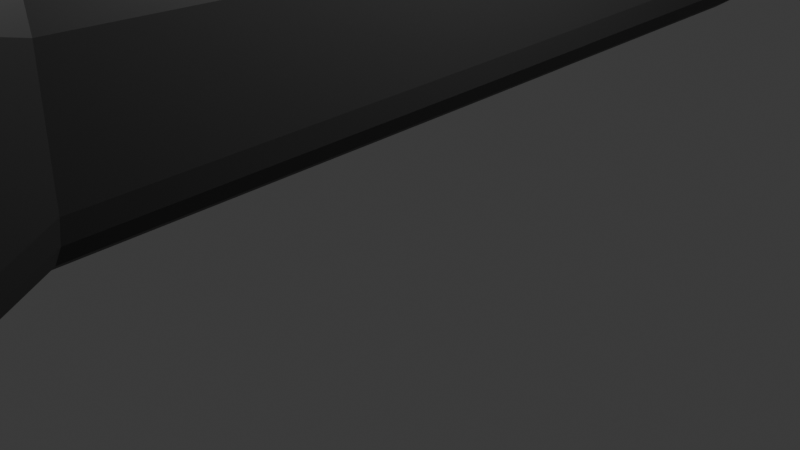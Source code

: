# Source: flash_light.blend  (saved by Blender 4.4.32; exported with 4.5.12 LTS)
import bpy
from mathutils import Matrix  # noqa: F401  (used for matrix-valued properties, if any)

bpy.ops.wm.read_factory_settings(use_empty=True)
scene = bpy.context.scene
scene.name = 'Scene'

# ---- collections
col_collection = bpy.data.collections.new('Collection'); scene.collection.children.link(col_collection)

# ---- materials (node trees are filled in below, after node groups)
mat_black = bpy.data.materials.new('black')
mat_black.alpha_threshold = 0.0
mat_black.roughness = 0.5
mat_black.line_color = (0.0, 0.0, 0.0, 1.0)
mat_light = bpy.data.materials.new('Light')
mat_red = bpy.data.materials.new('red')

# ---- material node trees
mat_black.use_nodes = True; mat_black.node_tree.nodes.clear()
_N = mat_black.node_tree.nodes; _L = mat_black.node_tree.links
n0 = _N.new('ShaderNodeOutputMaterial'); n0.name = 'Material Output'; n0.location = (300, 300)
n1 = _N.new('ShaderNodeBsdfPrincipled'); n1.name = 'Principled BSDF'; n1.location = (10, 300)
n1.inputs[0].default_value = (0.03035, 0.03035, 0.03035, 1.0)
n1.inputs[3].default_value = 1.45
_L.new(n1.outputs[0], n0.inputs[0])
n0.is_active_output = True
mat_light.use_nodes = True; mat_light.node_tree.nodes.clear()
_N = mat_light.node_tree.nodes; _L = mat_light.node_tree.links
n0 = _N.new('ShaderNodeBsdfPrincipled'); n0.name = 'Principled BSDF'; n0.location = (10, 300)
n0.inputs[28].default_value = 102.0
n1 = _N.new('ShaderNodeOutputMaterial'); n1.name = 'Material Output'; n1.location = (300, 300)
_L.new(n0.outputs[0], n1.inputs[0])
n1.is_active_output = True
mat_red.use_nodes = True; mat_red.node_tree.nodes.clear()
_N = mat_red.node_tree.nodes; _L = mat_red.node_tree.links
n0 = _N.new('ShaderNodeBsdfPrincipled'); n0.name = 'Principled BSDF'; n0.location = (10, 300)
n0.inputs[0].default_value = (0.2769, 0.0, 0.006208, 1.0)
n1 = _N.new('ShaderNodeOutputMaterial'); n1.name = 'Material Output'; n1.location = (300, 300)
_L.new(n0.outputs[0], n1.inputs[0])
n1.is_active_output = True

# ---- world
world_world = bpy.data.worlds.new('World'); scene.world = world_world
world_world.use_nodes = True; world_world.node_tree.nodes.clear()
_N = world_world.node_tree.nodes; _L = world_world.node_tree.links
n0 = _N.new('ShaderNodeOutputWorld'); n0.name = 'World Output'; n0.location = (300, 300)
n1 = _N.new('ShaderNodeBackground'); n1.name = 'Background'; n1.location = (10, 300)
n1.inputs[0].default_value = (0.05088, 0.05088, 0.05088, 1.0)
_L.new(n1.outputs[0], n0.inputs[0])
n0.is_active_output = True
world_world.color = (0.05088, 0.05088, 0.05088)
world_world.sun_shadow_jitter_overblur = 0.0

# ---- cameras
cam_camera = bpy.data.cameras.new('Camera')
cam_camera.clip_end = 100.0
cam_camera.ortho_scale = 7.314

# ---- lights
light_light = bpy.data.lights.new('Light', 'POINT')
light_light.energy = 1000.0
light_light.shadow_soft_size = 0.1

# ---- meshes
me_cube = bpy.data.meshes.new('Cube')
me_cube.from_pydata([(0.3333, 1.0, -1.0), (-0.3333, 1.0, -1.0), (0.3999, -0.9255, 1.2), (-0.3999, -0.9255, 1.2), (-0.3999, -0.9255, -1.2), (0.3999, -0.9255, -1.2), (-0.3333, 1.0, 1.0), (0.3333, 1.0, 1.0), (0.5636, -1.29, 1.691), (-0.5636, -1.29, 1.691), (-0.5636, -1.29, -1.691), (0.5636, -1.29, -1.691), (0.5636, -1.437, 1.529), (-0.5636, -1.437, 1.529), (-0.5636, -1.437, -1.529), (0.5636, -1.437, -1.529), (0.3333, 1.0, -1.0), (-0.3333, 1.0, -1.0), (-0.3333, 1.0, 1.0), (0.3333, 1.0, 1.0), (0.2149, 1.0, -0.6446), (-0.2149, 1.0, -0.6446), (-0.2149, 1.0, 0.6446), (0.2149, 1.0, 0.6446), (0.2149, 1.132, -0.6446), (-0.2149, 1.132, -0.6446), (-0.2149, 1.132, 0.6446), (0.2149, 1.132, 0.6446), (-0.3555, 0.3582, -1.067), (-0.3777, -0.2837, -1.133), (0.3555, 0.3582, -1.067), (0.3777, -0.2837, -1.133), (0.3555, 0.3582, 1.067), (0.3777, -0.2837, 1.133), (-0.3555, 0.3582, 1.067), (-0.3777, -0.2837, 1.133), (-0.3666, 0.03725, -1.1), (0.3666, 0.03725, -1.1), (0.3666, 0.03725, 1.208), (-0.3666, 0.03725, 1.208), (-0.3771, -0.2657, -1.131), (0.3771, -0.2657, -1.131), (0.3771, -0.2657, 1.666), (-0.3771, -0.2657, 1.666), (-0.3562, 0.3392, -1.068), (0.3562, 0.3392, -1.068), (0.3562, 0.3392, 1.246), (-0.3562, 0.3392, 1.246), (0.4966, -0.9255, -1.2), (0.414, 1.0, 1.0), (0.7, -1.29, -1.691), (0.7, -1.437, -1.529), (0.414, 1.0, 1.0), (0.2668, 1.0, 0.6446), (0.2668, 1.132, 0.6446), (0.414, 1.0, -1.0), (0.4966, -0.9255, 1.2), (0.7, -1.29, 1.691), (0.7, -1.437, 1.529), (0.414, 1.0, -1.0), (0.2668, 1.0, -0.6446), (0.2668, 1.132, -0.6446), (0.4415, 0.3582, 1.067), (0.4691, -0.2837, 1.133), (0.4415, 0.3582, -1.067), (0.4691, -0.2837, -1.133), (0.4553, 0.03725, -1.1), (0.4553, 0.03725, 1.1), (0.4683, -0.2657, -1.131), (0.4683, -0.2657, 1.131), (0.4424, 0.3392, 1.068), (0.4424, 0.3392, -1.068), (-0.428, 1.0, -1.0), (-0.5134, -0.9255, 1.2), (-0.7237, -1.29, 1.691), (-0.7237, -1.437, 1.529), (-0.428, 1.0, -1.0), (-0.2759, 1.0, -0.6446), (-0.2759, 1.132, -0.6446), (-0.5134, -0.9255, -1.2), (-0.428, 1.0, 1.0), (-0.7237, -1.29, -1.691), (-0.7237, -1.437, -1.529), (-0.428, 1.0, 1.0), (-0.2759, 1.0, 0.6446), (-0.2759, 1.132, 0.6446), (-0.4565, 0.3582, -1.067), (-0.485, -0.2837, -1.133), (-0.4565, 0.3582, 1.067), (-0.485, -0.2837, 1.133), (-0.4707, 0.03725, 1.1), (-0.4707, 0.03725, -1.1), (-0.4842, -0.2657, 1.131), (-0.4842, -0.2657, -1.131), (-0.4573, 0.3392, -1.068), (-0.4573, 0.3392, 1.068), (0.6446, 1.0, 0.02195), (0.02195, 1.0, 0.6446), (0.5972, 1.0, 0.2602), (0.4622, 1.0, 0.4622), (0.2602, 1.0, 0.5972), (0.02195, 1.0, -0.6446), (0.6446, 1.0, -0.02195), (0.2602, 1.0, -0.5972), (0.4622, 1.0, -0.4622), (0.5972, 1.0, -0.2602), (0.5929, -0.9255, 1.2), (1.2, -0.9255, 0.5929), (0.8251, -0.9255, 1.153), (1.022, -0.9255, 1.022), (1.153, -0.9255, 0.8251), (0.5929, -0.9255, -1.2), (1.2, -0.9255, -0.5929), (0.8251, -0.9255, -1.153), (1.022, -0.9255, -1.022), (1.153, -0.9255, -0.8251), (-0.02195, 1.0, 0.6446), (-0.6446, 1.0, 0.02195), (-0.2602, 1.0, 0.5972), (-0.4622, 1.0, 0.4622), (-0.5972, 1.0, 0.2602), (-0.6446, 1.0, -0.02195), (-0.02195, 1.0, -0.6446), (-0.5972, 1.0, -0.2602), (-0.4622, 1.0, -0.4622), (-0.2602, 1.0, -0.5972), (-0.5929, -0.9255, 1.2), (-1.2, -0.9255, 0.5929), (-0.8251, -0.9255, 1.153), (-1.022, -0.9255, 1.022), (-1.153, -0.9255, 0.8251), (-0.5929, -0.9255, -1.2), (-1.2, -0.9255, -0.5929), (-0.8251, -0.9255, -1.153), (-1.022, -0.9255, -1.022), (-1.153, -0.9255, -0.8251), (-1.083, -1.29, -1.691), (-1.691, -1.29, -1.083), (-1.315, -1.29, -1.645), (-1.513, -1.29, -1.513), (-1.645, -1.29, -1.315), (-1.691, -1.29, 1.083), (-1.083, -1.29, 1.691), (-1.645, -1.29, 1.315), (-1.513, -1.29, 1.513), (-1.315, -1.29, 1.645), (1.083, -1.29, 1.691), (1.691, -1.29, 1.083), (1.315, -1.29, 1.645), (1.513, -1.29, 1.513), (1.645, -1.29, 1.315), (1.691, -1.29, -1.083), (1.083, -1.29, -1.691), (1.645, -1.29, -1.315), (1.513, -1.29, -1.513), (1.315, -1.29, -1.645), (-1.529, -1.437, -1.068), (-1.068, -1.437, -1.529), (-1.492, -1.437, -1.253), (-1.396, -1.437, -1.396), (-1.253, -1.437, -1.492), (-1.068, -1.437, 1.529), (-1.529, -1.437, 1.068), (-1.253, -1.437, 1.492), (-1.396, -1.437, 1.396), (-1.492, -1.437, 1.253), (1.529, -1.437, 1.068), (1.068, -1.437, 1.529), (1.492, -1.437, 1.253), (1.396, -1.437, 1.396), (1.253, -1.437, 1.492), (1.068, -1.437, -1.529), (1.529, -1.437, -1.068), (1.253, -1.437, -1.492), (1.396, -1.437, -1.396), (1.492, -1.437, -1.253), (0.3858, 1.0, -1.0), (1.0, 1.0, -0.3858), (0.6198, 1.01, -0.9523), (0.8188, 1.013, -0.8188), (0.9523, 1.01, -0.6198), (-0.3858, 1.0, -1.0), (-1.0, 1.0, -0.3858), (-0.6198, 1.01, -0.9523), (-0.8188, 1.013, -0.8188), (-0.9523, 1.01, -0.6198), (0.3858, 1.0, 1.0), (1.0, 1.0, 0.3858), (0.6198, 1.01, 0.9523), (0.8188, 1.013, 0.8188), (0.9523, 1.01, 0.6198), (-0.3858, 1.0, 1.0), (-1.0, 1.0, 0.3858), (-0.6198, 1.01, 0.9523), (-0.8188, 1.013, 0.8188), (-0.9523, 1.01, 0.6198), (0.3782, 1.0, -1.0), (1.0, 1.0, -0.3782), (0.6161, 1.0, -0.9527), (0.8179, 1.0, -0.8179), (0.9527, 1.0, -0.6161), (-1.0, 1.0, -0.3782), (-0.3782, 1.0, -1.0), (-0.9527, 1.0, -0.6161), (-0.8179, 1.0, -0.8179), (-0.6161, 1.0, -0.9527), (1.0, 1.0, 0.3782), (0.3782, 1.0, 1.0), (0.9527, 1.0, 0.6161), (0.8179, 1.0, 0.8179), (0.6161, 1.0, 0.9527), (-0.3782, 1.0, 1.0), (-1.0, 1.0, 0.3782), (-0.6161, 1.0, 0.9527), (-0.8179, 1.0, 0.8179), (-0.9527, 1.0, 0.6161), (0.6446, 1.132, -0.02367), (0.2668, 1.132, -0.6446), (0.6158, 1.132, -0.2613), (0.5339, 1.132, -0.4627), (0.4114, 1.132, -0.5973), (-0.2759, 1.132, -0.6446), (-0.6446, 1.132, -0.02367), (-0.417, 1.132, -0.5973), (-0.5366, 1.132, -0.4627), (-0.6165, 1.132, -0.2613), (0.2668, 1.132, 0.6446), (0.6446, 1.132, 0.02367), (0.4114, 1.132, 0.5973), (0.5339, 1.132, 0.4627), (0.6158, 1.132, 0.2613), (-0.6446, 1.132, 0.02367), (-0.2759, 1.132, 0.6446), (-0.6165, 1.132, 0.2613), (-0.5366, 1.132, 0.4627), (-0.417, 1.132, 0.5973), (-0.4583, 0.3582, -1.067), (-1.067, 0.3582, -0.4583), (-0.6911, 0.3582, -1.02), (-0.8884, 0.3582, -0.8884), (-1.02, 0.3582, -0.6911), (-1.133, -0.2837, -0.5296), (-0.5296, -0.2837, -1.133), (-1.087, -0.2837, -0.7605), (-0.9563, -0.2837, -0.9563), (-0.7605, -0.2837, -1.087), (0.4583, 0.3582, 1.067), (1.067, 0.3582, 0.4583), (0.6911, 0.3582, 1.02), (0.8884, 0.3582, 0.8884), (1.02, 0.3582, 0.6911), (1.133, -0.2837, 0.5296), (0.5296, -0.2837, 1.133), (1.087, -0.2837, 0.7605), (0.9563, -0.2837, 0.9563), (0.7605, -0.2837, 1.087), (-0.5296, -0.2837, 1.133), (-1.133, -0.2837, 0.5296), (-0.7605, -0.2837, 1.087), (-0.9563, -0.2837, 0.9563), (-1.087, -0.2837, 0.7605), (-1.067, 0.3582, 0.4583), (-0.4583, 0.3582, 1.067), (-1.02, 0.3582, 0.6911), (-0.8884, 0.3582, 0.8884), (-0.6911, 0.3582, 1.02), (0.5296, -0.2837, -1.133), (1.133, -0.2837, -0.5296), (0.7605, -0.2837, -1.087), (0.9563, -0.2837, -0.9563), (1.087, -0.2837, -0.7605), (1.067, 0.3582, -0.4583), (0.4583, 0.3582, -1.067), (1.02, 0.3582, -0.6911), (0.8884, 0.3582, -0.8884), (0.6911, 0.3582, -1.02), (-0.4974, 0.03725, -1.1), (-1.1, 0.03725, -0.4974), (-0.7279, 0.03725, -1.054), (-0.9234, 0.03725, -0.9234), (-1.054, 0.03725, -0.7279), (0.4974, 0.03725, 1.1), (1.1, 0.03725, 0.4974), (0.7279, 0.03725, 1.054), (0.9234, 0.03725, 0.9234), (1.054, 0.03725, 0.7279), (-0.4974, 0.03725, 1.1), (-1.1, 0.03725, 0.4974), (-0.7279, 0.03725, 1.054), (-0.9234, 0.03725, 0.9234), (-1.054, 0.03725, 0.7279), (0.4974, 0.03725, -1.1), (1.1, 0.03725, -0.4974), (0.7279, 0.03725, -1.054), (0.9234, 0.03725, -0.9234), (1.054, 0.03725, -0.7279), (-1.131, -0.2657, -0.5291), (-0.5291, -0.2657, -1.131), (-1.085, -0.2657, -0.7595), (-0.9548, -0.2657, -0.9548), (-0.7595, -0.2657, -1.085), (1.131, -0.2657, 0.5291), (0.5291, -0.2657, 1.131), (1.085, -0.2657, 0.7595), (0.9548, -0.2657, 0.9548), (0.7595, -0.2657, 1.085), (-1.131, -0.2657, 0.5291), (-0.5291, -0.2657, 1.131), (-1.085, -0.2657, 0.7595), (-0.9548, -0.2657, 0.9548), (-0.7595, -0.2657, 1.085), (1.131, -0.2657, -0.5291), (0.5291, -0.2657, -1.131), (1.085, -0.2657, -0.7595), (0.9548, -0.2657, -0.9548), (0.7595, -0.2657, -1.085), (-1.068, 0.3392, 0.4641), (-0.4641, 0.3392, 1.068), (-1.022, 0.3392, 0.6954), (-0.8915, 0.3392, 0.8915), (-0.6954, 0.3392, 1.022), (1.068, 0.3392, -0.4641), (0.4641, 0.3392, -1.068), (1.022, 0.3392, -0.6954), (0.8915, 0.3392, -0.8915), (0.6954, 0.3392, -1.022), (-1.068, 0.3392, -0.4641), (-0.4641, 0.3392, -1.068), (-1.022, 0.3392, -0.6954), (-0.8915, 0.3392, -0.8915), (-0.6954, 0.3392, -1.022), (1.068, 0.3392, 0.4641), (0.4641, 0.3392, 1.068), (1.022, 0.3392, 0.6954), (0.8915, 0.3392, 0.8915), (0.6954, 0.3392, 1.022), (0.7, -1.437, 1.691), (0.5636, -1.437, 1.691), (-0.5636, -1.437, 1.691), (-0.7237, -1.437, -1.691), (-0.5636, -1.437, -1.691), (0.5636, -1.437, -1.691), (0.7, -1.437, -1.691), (-0.7237, -1.437, 1.691), (1.691, -1.437, -1.084), (1.645, -1.437, -1.316), (1.513, -1.437, -1.513), (1.316, -1.437, -1.645), (1.084, -1.437, -1.691), (-1.645, -1.437, -1.316), (-1.691, -1.437, -1.084), (-1.513, -1.437, -1.513), (-1.316, -1.437, -1.645), (-1.084, -1.437, -1.691), (1.084, -1.437, 1.691), (1.316, -1.437, 1.645), (1.513, -1.437, 1.513), (1.645, -1.437, 1.316), (1.691, -1.437, 1.084), (-1.691, -1.437, 1.084), (-1.645, -1.437, 1.316), (-1.513, -1.437, 1.513), (-1.316, -1.437, 1.645), (-1.084, -1.437, 1.691), (0.5636, -1.33, 1.529), (0.5636, -1.33, -1.529), (-0.5636, -1.33, 1.529), (-0.5636, -1.33, -1.529), (0.7, -1.33, 1.529), (0.7, -1.33, -1.529), (-0.7237, -1.33, 1.529), (-0.7237, -1.33, -1.529), (1.529, -1.33, -1.068), (1.492, -1.33, -1.253), (1.396, -1.33, -1.396), (1.253, -1.33, -1.492), (1.068, -1.33, -1.529), (-1.492, -1.33, -1.253), (-1.529, -1.33, -1.068), (-1.396, -1.33, -1.396), (-1.253, -1.33, -1.492), (-1.068, -1.33, -1.529), (1.068, -1.33, 1.529), (1.253, -1.33, 1.492), (1.396, -1.33, 1.396), (1.492, -1.33, 1.253), (1.529, -1.33, 1.068), (-1.529, -1.33, 1.068), (-1.492, -1.33, 1.253), (-1.396, -1.33, 1.396), (-1.253, -1.33, 1.492), (-1.068, -1.33, 1.529)], [], [(73, 126, 142, 74), (121, 117, 231, 222), (181, 72, 86, 236), (48, 111, 152, 50), (252, 63, 56, 106), (60, 101, 196, 59), (166, 168, 385, 386), (242, 87, 79, 131), (106, 56, 57, 146), (89, 256, 126, 73), (14, 15, 365, 367), (146, 57, 336, 354), (151, 147, 358, 344), (136, 81, 339, 353), (202, 76, 72, 181), (59, 196, 176, 55), (207, 52, 49, 186), (61, 54, 226, 228, 229, 230, 227, 216, 218, 219, 220, 217), (101, 60, 61, 217), (53, 97, 226, 54), (84, 116, 211, 83), (122, 77, 76, 202), (221, 223, 224, 225, 222, 231, 233, 234, 235, 232, 85, 78), (97, 53, 52, 207), (116, 84, 85, 232), (132, 127, 257, 241), (60, 20, 24, 61), (20, 21, 25, 24), (78, 85, 26, 25), (25, 26, 27, 24), (53, 23, 19, 52), (23, 22, 18, 19), (77, 21, 17, 76), (21, 20, 16, 17), (52, 19, 7, 49), (19, 18, 6, 7), (76, 17, 1, 72), (17, 16, 0, 1), (57, 8, 337, 336), (8, 9, 338, 337), (168, 169, 384, 385), (82, 14, 367, 371), (56, 2, 8, 57), (2, 3, 9, 8), (81, 10, 340, 339), (10, 11, 341, 340), (84, 22, 26, 85), (22, 23, 27, 26), (87, 29, 4, 79), (29, 31, 5, 4), (79, 4, 10, 81), (4, 5, 11, 10), (63, 33, 2, 56), (33, 35, 3, 2), (7, 6, 34, 32), (42, 43, 35, 33), (49, 7, 32, 62), (69, 42, 33, 63), (1, 0, 30, 28), (40, 41, 31, 29), (72, 1, 28, 86), (93, 40, 29, 87), (55, 176, 272, 64), (92, 307, 256, 89), (197, 206, 187, 177), (64, 272, 322, 71), (127, 132, 137, 141), (297, 93, 87, 242), (83, 211, 191, 80), (88, 262, 317, 95), (66, 291, 312, 68), (332, 70, 67, 281), (281, 67, 69, 302), (94, 44, 36, 91), (44, 45, 37, 36), (70, 46, 38, 67), (46, 47, 39, 38), (246, 62, 70, 332), (95, 317, 286, 90), (71, 322, 291, 66), (90, 286, 307, 92), (91, 36, 40, 93), (36, 37, 41, 40), (67, 38, 42, 69), (38, 39, 43, 42), (32, 34, 47, 46), (62, 32, 46, 70), (28, 30, 45, 44), (86, 28, 44, 94), (302, 69, 63, 252), (327, 94, 91, 276), (68, 312, 266, 65), (276, 91, 93, 297), (30, 64, 71, 45), (271, 247, 331, 321), (292, 282, 301, 311), (37, 66, 68, 41), (321, 331, 282, 292), (45, 71, 66, 37), (41, 68, 65, 31), (0, 55, 64, 30), (311, 301, 251, 267), (80, 191, 262, 88), (65, 266, 111, 48), (267, 251, 107, 112), (177, 187, 247, 271), (50, 152, 348, 342), (186, 49, 62, 246), (102, 96, 206, 197), (112, 107, 147, 151), (24, 27, 54, 61), (20, 60, 59, 16), (16, 59, 55, 0), (11, 50, 342, 341), (23, 53, 54, 27), (31, 65, 48, 5), (5, 48, 50, 11), (34, 88, 95, 47), (326, 316, 261, 237), (296, 306, 287, 277), (39, 90, 92, 43), (277, 287, 316, 326), (47, 95, 90, 39), (43, 92, 89, 35), (6, 80, 88, 34), (241, 257, 306, 296), (212, 201, 182, 192), (141, 137, 350, 359), (131, 79, 81, 136), (117, 121, 201, 212), (74, 142, 363, 343), (237, 261, 192, 182), (77, 122, 221, 78), (236, 86, 94, 327), (21, 77, 78, 25), (22, 84, 83, 18), (18, 83, 80, 6), (9, 74, 343, 338), (169, 170, 383, 384), (3, 73, 74, 9), (35, 89, 73, 3), (242, 131, 133, 245), (245, 133, 134, 244), (244, 134, 135, 243), (243, 135, 132, 241), (252, 106, 108, 255), (255, 108, 109, 254), (254, 109, 110, 253), (253, 110, 107, 251), (262, 191, 193, 265), (265, 193, 194, 264), (264, 194, 195, 263), (263, 195, 192, 261), (272, 176, 178, 275), (275, 178, 179, 274), (274, 179, 180, 273), (273, 180, 177, 271), (112, 151, 153, 115), (115, 153, 154, 114), (114, 154, 155, 113), (113, 155, 152, 111), (137, 132, 135, 140), (140, 135, 134, 139), (139, 134, 133, 138), (138, 133, 131, 136), (127, 141, 143, 130), (130, 143, 144, 129), (129, 144, 145, 128), (128, 145, 142, 126), (147, 107, 110, 150), (150, 110, 109, 149), (149, 109, 108, 148), (148, 108, 106, 146), (151, 344, 345, 153), (153, 345, 346, 154), (154, 346, 347, 155), (155, 347, 348, 152), (350, 137, 140, 349), (349, 140, 139, 351), (351, 139, 138, 352), (352, 138, 136, 353), (146, 354, 355, 148), (148, 355, 356, 149), (149, 356, 357, 150), (150, 357, 358, 147), (141, 359, 360, 143), (143, 360, 361, 144), (144, 361, 362, 145), (145, 362, 363, 142), (182, 201, 203, 185), (185, 203, 204, 184), (184, 204, 205, 183), (183, 205, 202, 181), (197, 177, 180, 200), (200, 180, 179, 199), (199, 179, 178, 198), (198, 178, 176, 196), (207, 186, 188, 210), (210, 188, 189, 209), (209, 189, 190, 208), (208, 190, 187, 206), (191, 211, 213, 193), (193, 213, 214, 194), (194, 214, 215, 195), (195, 215, 212, 192), (201, 121, 123, 203), (203, 123, 124, 204), (204, 124, 125, 205), (205, 125, 122, 202), (102, 197, 200, 105), (105, 200, 199, 104), (104, 199, 198, 103), (103, 198, 196, 101), (97, 207, 210, 100), (100, 210, 209, 99), (99, 209, 208, 98), (98, 208, 206, 96), (211, 116, 118, 213), (213, 118, 119, 214), (214, 119, 120, 215), (215, 120, 117, 212), (96, 227, 230, 98), (98, 230, 229, 99), (99, 229, 228, 100), (100, 228, 226, 97), (231, 117, 120, 233), (233, 120, 119, 234), (234, 119, 118, 235), (235, 118, 116, 232), (101, 217, 220, 103), (103, 220, 219, 104), (104, 219, 218, 105), (105, 218, 216, 102), (221, 122, 125, 223), (223, 125, 124, 224), (224, 124, 123, 225), (225, 123, 121, 222), (181, 236, 238, 183), (183, 238, 239, 184), (184, 239, 240, 185), (185, 240, 237, 182), (297, 242, 245, 300), (300, 245, 244, 299), (299, 244, 243, 298), (298, 243, 241, 296), (186, 246, 248, 188), (188, 248, 249, 189), (189, 249, 250, 190), (190, 250, 247, 187), (302, 252, 255, 305), (305, 255, 254, 304), (304, 254, 253, 303), (303, 253, 251, 301), (126, 256, 258, 128), (128, 258, 259, 129), (129, 259, 260, 130), (130, 260, 257, 127), (317, 262, 265, 320), (320, 265, 264, 319), (319, 264, 263, 318), (318, 263, 261, 316), (111, 266, 268, 113), (113, 268, 269, 114), (114, 269, 270, 115), (115, 270, 267, 112), (322, 272, 275, 325), (325, 275, 274, 324), (324, 274, 273, 323), (323, 273, 271, 321), (327, 276, 278, 330), (330, 278, 279, 329), (329, 279, 280, 328), (328, 280, 277, 326), (332, 281, 283, 335), (335, 283, 284, 334), (334, 284, 285, 333), (333, 285, 282, 331), (307, 286, 288, 310), (310, 288, 289, 309), (309, 289, 290, 308), (308, 290, 287, 306), (312, 291, 293, 315), (315, 293, 294, 314), (314, 294, 295, 313), (313, 295, 292, 311), (276, 297, 300, 278), (278, 300, 299, 279), (279, 299, 298, 280), (280, 298, 296, 277), (281, 302, 305, 283), (283, 305, 304, 284), (284, 304, 303, 285), (285, 303, 301, 282), (256, 307, 310, 258), (258, 310, 309, 259), (259, 309, 308, 260), (260, 308, 306, 257), (266, 312, 315, 268), (268, 315, 314, 269), (269, 314, 313, 270), (270, 313, 311, 267), (286, 317, 320, 288), (288, 320, 319, 289), (289, 319, 318, 290), (290, 318, 316, 287), (291, 322, 325, 293), (293, 325, 324, 294), (294, 324, 323, 295), (295, 323, 321, 292), (236, 327, 330, 238), (238, 330, 329, 239), (239, 329, 328, 240), (240, 328, 326, 237), (246, 332, 335, 248), (248, 335, 334, 249), (249, 334, 333, 250), (250, 333, 331, 247), (96, 102, 216, 227), (12, 58, 336, 337), (13, 12, 337, 338), (14, 82, 339, 340), (15, 14, 340, 341), (51, 15, 341, 342), (75, 13, 338, 343), (172, 175, 345, 344), (175, 174, 346, 345), (174, 173, 347, 346), (173, 171, 348, 347), (158, 156, 350, 349), (159, 158, 349, 351), (160, 159, 351, 352), (157, 160, 352, 353), (167, 170, 355, 354), (170, 169, 356, 355), (169, 168, 357, 356), (168, 166, 358, 357), (162, 165, 360, 359), (165, 164, 361, 360), (164, 163, 362, 361), (163, 161, 363, 362), (156, 162, 359, 350), (82, 157, 353, 339), (161, 75, 343, 363), (166, 172, 344, 358), (58, 167, 354, 336), (171, 51, 342, 348), (371, 370, 391, 390, 389, 388, 387, 378, 377, 379, 380, 381), (376, 375, 374, 373, 372, 386, 385, 384, 383, 382, 368, 369), (369, 368, 364, 365), (365, 364, 366, 367), (367, 366, 370, 371), (15, 51, 369, 365), (165, 162, 387, 388), (13, 75, 370, 366), (164, 165, 388, 389), (175, 172, 372, 373), (163, 164, 389, 390), (174, 175, 373, 374), (161, 163, 390, 391), (173, 174, 374, 375), (162, 156, 378, 387), (171, 173, 375, 376), (157, 82, 371, 381), (156, 158, 377, 378), (75, 161, 391, 370), (158, 159, 379, 377), (172, 166, 386, 372), (159, 160, 380, 379), (167, 58, 368, 382), (160, 157, 381, 380), (58, 12, 364, 368), (51, 171, 376, 369), (170, 167, 382, 383), (12, 13, 366, 364)])
me_cube.polygons.foreach_set('material_index', [0, 0, 0, 0, 0, 0, 0, 0, 0, 0, 0, 0, 0, 0, 0, 0, 0, 0, 0, 0, 0, 0, 0, 0, 0, 0, 0, 0, 0, 0, 0, 0, 0, 0, 0, 0, 0, 0, 0, 0, 0, 0, 0, 0, 0, 0, 0, 0, 0, 0, 0, 0, 0, 0, 0, 2, 0, 2, 0, 0, 0, 0, 0, 0, 0, 0, 0, 0, 0, 0, 0, 0, 0, 0, 0, 2, 2, 0, 0, 0, 0, 0, 0, 2, 2, 2, 2, 0, 0, 0, 0, 0, 0, 0, 0, 0, 0, 0, 0, 0, 0, 0, 0, 0, 0, 0, 0, 0, 0, 0, 0, 0, 0, 0, 0, 0, 0, 2, 0, 0, 2, 0, 2, 2, 0, 0, 0, 0, 0, 0, 0, 0, 0, 0, 0, 0, 0, 0, 0, 0, 0, 0, 0, 0, 0, 0, 0, 0, 0, 0, 0, 0, 0, 0, 0, 0, 0, 0, 0, 0, 0, 0, 0, 0, 0, 0, 0, 0, 0, 0, 0, 0, 0, 0, 0, 0, 0, 0, 0, 0, 0, 0, 0, 0, 0, 0, 0, 0, 0, 0, 0, 0, 0, 0, 0, 0, 0, 0, 0, 0, 0, 0, 0, 0, 0, 0, 0, 0, 0, 0, 0, 0, 0, 0, 0, 0, 0, 0, 0, 0, 0, 0, 0, 0, 0, 0, 0, 0, 0, 0, 0, 0, 0, 0, 0, 0, 0, 0, 0, 0, 0, 0, 0, 0, 0, 0, 0, 0, 0, 0, 0, 0, 0, 0, 0, 0, 0, 0, 0, 0, 0, 0, 0, 0, 0, 0, 0, 0, 0, 0, 0, 0, 0, 0, 0, 0, 0, 0, 0, 0, 0, 0, 0, 0, 0, 0, 0, 0, 0, 0, 0, 0, 0, 0, 0, 0, 0, 0, 0, 0, 0, 0, 0, 0, 0, 0, 0, 0, 0, 0, 0, 0, 0, 0, 0, 0, 0, 0, 0, 0, 0, 0, 0, 0, 0, 0, 0, 0, 0, 0, 0, 0, 0, 0, 0, 0, 0, 0, 0, 0, 0, 0, 0, 0, 0, 0, 1, 1, 1, 1, 1, 0, 0, 0, 0, 0, 0, 0, 0, 0, 0, 0, 0, 0, 0, 0, 0, 0, 0, 0, 0, 0, 0, 0])
_uv = me_cube.uv_layers.new(name='UVMap')
_uv.uv.foreach_set('vector', [0.8035, 0.75, 0.8118, 0.75, 0.83, 0.75, 0.8035, 0.75, 0.4973, 0.2944, 0.5027, 0.2944, 0.503, 0.2944, 0.497, 0.2944, 0.2016, 0.5, 0.1965, 0.5, 0.1965, 0.5833, 0.1963, 0.5833, 0.3018, 0.75, 0.3118, 0.75, 0.33, 0.75, 0.3018, 0.75, 0.6916, 0.6667, 0.6982, 0.6667, 0.6982, 0.75, 0.6882, 0.75, 0.4194, 0.4084, 0.4194, 0.3777, 0.375, 0.4223, 0.375, 0.4268, 0.579, 0.762, 0.5926, 0.7647, 0.5926, 0.7647, 0.579, 0.762, 0.1916, 0.6667, 0.1965, 0.6667, 0.1965, 0.75, 0.1882, 0.75, 0.6882, 0.75, 0.6982, 0.75, 0.6982, 0.75, 0.67, 0.75, 0.8035, 0.6667, 0.8084, 0.6667, 0.8118, 0.75, 0.8035, 0.75, 0.387, 0.9167, 0.387, 0.8333, 0.387, 0.8333, 0.387, 0.9167, 0.67, 0.75, 0.6982, 0.75, 0.6982, 0.75, 0.6699, 0.75, 0.42, 0.75, 0.58, 0.75, 0.5801, 0.75, 0.4199, 0.75, 0.17, 0.75, 0.1965, 0.75, 0.1965, 0.75, 0.1699, 0.75, 0.0, 0.0, 0.375, 0.3215, 0.375, 0.3215, 0.0, 0.0, 0.375, 0.4268, 0.0, 0.0, 0.0, 0.0, 0.375, 0.4268, 0.0, 0.0, 0.625, 0.4268, 0.625, 0.4268, 0.0, 0.0, 0.4194, 0.4084, 0.5806, 0.4084, 0.5806, 0.4084, 0.5786, 0.4264, 0.573, 0.451, 0.5327, 0.4544, 0.503, 0.4556, 0.497, 0.4556, 0.4673, 0.4544, 0.427, 0.451, 0.4214, 0.4264, 0.4194, 0.4084, 0.4194, 0.3777, 0.4194, 0.4084, 0.4194, 0.4084, 0.4194, 0.4084, 0.5806, 0.4084, 0.5806, 0.3777, 0.5806, 0.4084, 0.5806, 0.4084, 0.5806, 0.3405, 0.5806, 0.3723, 0.625, 0.3277, 0.625, 0.3215, 0.4194, 0.3723, 0.4194, 0.3405, 0.375, 0.3215, 0.375, 0.3277, 0.4194, 0.3405, 0.4214, 0.3229, 0.427, 0.2989, 0.4673, 0.2956, 0.497, 0.2944, 0.503, 0.2944, 0.5327, 0.2956, 0.573, 0.2989, 0.5786, 0.3229, 0.5806, 0.3405, 0.5806, 0.3405, 0.4194, 0.3405, 0.5806, 0.3777, 0.5806, 0.4084, 0.625, 0.4268, 0.625, 0.4223, 0.5806, 0.3723, 0.5806, 0.3405, 0.5806, 0.3405, 0.5806, 0.3405, 0.4382, 0.0, 0.5618, 0.0, 0.5584, 0.08333, 0.4416, 0.08333, 0.4194, 0.4084, 0.4194, 0.4019, 0.4194, 0.4019, 0.4194, 0.4084, 0.4194, 0.4019, 0.4194, 0.3481, 0.4194, 0.3481, 0.4194, 0.4019, 0.4194, 0.3405, 0.5806, 0.3405, 0.5806, 0.3481, 0.4194, 0.3481, 0.4194, 0.3481, 0.5806, 0.3481, 0.5806, 0.4019, 0.4194, 0.4019, 0.5806, 0.4084, 0.5806, 0.4019, 0.625, 0.4167, 0.625, 0.4268, 0.5806, 0.4019, 0.5806, 0.3481, 0.625, 0.3333, 0.625, 0.4167, 0.4194, 0.3405, 0.4194, 0.3481, 0.375, 0.3333, 0.375, 0.3215, 0.4194, 0.3481, 0.4194, 0.4019, 0.375, 0.4167, 0.375, 0.3333, 0.625, 0.4268, 0.625, 0.4167, 0.625, 0.4167, 0.625, 0.4268, 0.625, 0.4167, 0.625, 0.3333, 0.625, 0.3333, 0.625, 0.4167, 0.375, 0.3215, 0.375, 0.3333, 0.375, 0.3333, 0.375, 0.3215, 0.375, 0.3333, 0.375, 0.4167, 0.375, 0.4167, 0.375, 0.3333, 0.6982, 0.75, 0.7083, 0.75, 0.7083, 0.75, 0.6982, 0.75, 0.7083, 0.75, 0.7917, 0.75, 0.7917, 0.75, 0.7083, 0.75, 0.5926, 0.7647, 0.6032, 0.7718, 0.6032, 0.7718, 0.5926, 0.7647, 0.387, 0.9285, 0.387, 0.9167, 0.387, 0.9167, 0.387, 0.9285, 0.6982, 0.75, 0.7083, 0.75, 0.7083, 0.75, 0.6982, 0.75, 0.7083, 0.75, 0.7917, 0.75, 0.7917, 0.75, 0.7083, 0.75, 0.1965, 0.75, 0.2083, 0.75, 0.2083, 0.75, 0.1965, 0.75, 0.2083, 0.75, 0.2917, 0.75, 0.2917, 0.75, 0.2083, 0.75, 0.5806, 0.3405, 0.5806, 0.3481, 0.5806, 0.3481, 0.5806, 0.3405, 0.5806, 0.3481, 0.5806, 0.4019, 0.5806, 0.4019, 0.5806, 0.3481, 0.1965, 0.6667, 0.2083, 0.6667, 0.2083, 0.75, 0.1965, 0.75, 0.2083, 0.6667, 0.2917, 0.6667, 0.2917, 0.75, 0.2083, 0.75, 0.1965, 0.75, 0.2083, 0.75, 0.2083, 0.75, 0.1965, 0.75, 0.2083, 0.75, 0.2917, 0.75, 0.2917, 0.75, 0.2083, 0.75, 0.6982, 0.6667, 0.7083, 0.6667, 0.7083, 0.75, 0.6982, 0.75, 0.7083, 0.6667, 0.7917, 0.6667, 0.7917, 0.75, 0.7083, 0.75, 0.7083, 0.5, 0.7917, 0.5, 0.7917, 0.5833, 0.7083, 0.5833, 0.7083, 0.6643, 0.7917, 0.6643, 0.7917, 0.6667, 0.7083, 0.6667, 0.6982, 0.5, 0.7083, 0.5, 0.7083, 0.5833, 0.6982, 0.5833, 0.6982, 0.6643, 0.7083, 0.6643, 0.7083, 0.6667, 0.6982, 0.6667, 0.2083, 0.5, 0.2917, 0.5, 0.2917, 0.5833, 0.2083, 0.5833, 0.2083, 0.6643, 0.2917, 0.6643, 0.2917, 0.6667, 0.2083, 0.6667, 0.1965, 0.5, 0.2083, 0.5, 0.2083, 0.5833, 0.1965, 0.5833, 0.1965, 0.6643, 0.2083, 0.6643, 0.2083, 0.6667, 0.1965, 0.6667, 0.3018, 0.5, 0.2983, 0.5, 0.3037, 0.5833, 0.3018, 0.5833, 0.8035, 0.6643, 0.8085, 0.6643, 0.8084, 0.6667, 0.8035, 0.6667, 0.0, 0.0, 0.0, 0.0, 0.0, 0.0, 0.0, 0.0, 0.3018, 0.5833, 0.3037, 0.5833, 0.3043, 0.5858, 0.3018, 0.5858, 0.5618, 0.0, 0.4382, 0.0, 0.42, 0.0, 0.58, 0.0, 0.1915, 0.6643, 0.1965, 0.6643, 0.1965, 0.6667, 0.1916, 0.6667, 0.625, 0.3215, 0.0, 0.0, 0.0, 0.0, 0.625, 0.3215, 0.8035, 0.5833, 0.8037, 0.5833, 0.8043, 0.5858, 0.8035, 0.5858, 0.3018, 0.625, 0.3065, 0.625, 0.3085, 0.6643, 0.3018, 0.6643, 0.6957, 0.5858, 0.6982, 0.5858, 0.6982, 0.625, 0.6935, 0.625, 0.6935, 0.625, 0.6982, 0.625, 0.6982, 0.6643, 0.6915, 0.6643, 0.1965, 0.5858, 0.2083, 0.5858, 0.2083, 0.625, 0.1965, 0.625, 0.2083, 0.5858, 0.2917, 0.5858, 0.2917, 0.625, 0.2083, 0.625, 0.6982, 0.5858, 0.7083, 0.5858, 0.7083, 0.625, 0.6982, 0.625, 0.7083, 0.5858, 0.7917, 0.5858, 0.7917, 0.625, 0.7083, 0.625, 0.6963, 0.5833, 0.6982, 0.5833, 0.6982, 0.5858, 0.6957, 0.5858, 0.8035, 0.5858, 0.8043, 0.5858, 0.8065, 0.625, 0.8035, 0.625, 0.3018, 0.5858, 0.3043, 0.5858, 0.3065, 0.625, 0.3018, 0.625, 0.8035, 0.625, 0.8065, 0.625, 0.8085, 0.6643, 0.8035, 0.6643, 0.1965, 0.625, 0.2083, 0.625, 0.2083, 0.6643, 0.1965, 0.6643, 0.2083, 0.625, 0.2917, 0.625, 0.2917, 0.6643, 0.2083, 0.6643, 0.6982, 0.625, 0.7083, 0.625, 0.7083, 0.6643, 0.6982, 0.6643, 0.7083, 0.625, 0.7917, 0.625, 0.7917, 0.6643, 0.7083, 0.6643, 0.7083, 0.5833, 0.7917, 0.5833, 0.7917, 0.5858, 0.7083, 0.5858, 0.6982, 0.5833, 0.7083, 0.5833, 0.7083, 0.5858, 0.6982, 0.5858, 0.2083, 0.5833, 0.2917, 0.5833, 0.2917, 0.5858, 0.2083, 0.5858, 0.1965, 0.5833, 0.2083, 0.5833, 0.2083, 0.5858, 0.1965, 0.5858, 0.6915, 0.6643, 0.6982, 0.6643, 0.6982, 0.6667, 0.6916, 0.6667, 0.1957, 0.5858, 0.1965, 0.5858, 0.1965, 0.625, 0.1935, 0.625, 0.3018, 0.6643, 0.3085, 0.6643, 0.3084, 0.6667, 0.3018, 0.6667, 0.1935, 0.625, 0.1965, 0.625, 0.1965, 0.6643, 0.1915, 0.6643, 0.2917, 0.5833, 0.3018, 0.5833, 0.3018, 0.5858, 0.2917, 0.5858, 0.4463, 0.5833, 0.5537, 0.5833, 0.5543, 0.5858, 0.4457, 0.5858, 0.4435, 0.625, 0.5565, 0.625, 0.5585, 0.6643, 0.4415, 0.6643, 0.2917, 0.625, 0.3018, 0.625, 0.3018, 0.6643, 0.2917, 0.6643, 0.4457, 0.5858, 0.5543, 0.5858, 0.5565, 0.625, 0.4435, 0.625, 0.2917, 0.5858, 0.3018, 0.5858, 0.3018, 0.625, 0.2917, 0.625, 0.2917, 0.6643, 0.3018, 0.6643, 0.3018, 0.6667, 0.2917, 0.6667, 0.2917, 0.5, 0.3018, 0.5, 0.3018, 0.5833, 0.2917, 0.5833, 0.4415, 0.6643, 0.5585, 0.6643, 0.5584, 0.6667, 0.4416, 0.6667, 0.8035, 0.5, 0.7984, 0.5, 0.8037, 0.5833, 0.8035, 0.5833, 0.3018, 0.6667, 0.3084, 0.6667, 0.3118, 0.75, 0.3018, 0.75, 0.4416, 0.6667, 0.5584, 0.6667, 0.5618, 0.75, 0.4382, 0.75, 0.4518, 0.5, 0.5482, 0.5, 0.5537, 0.5833, 0.4463, 0.5833, 0.3018, 0.75, 0.33, 0.75, 0.3301, 0.75, 0.3018, 0.75, 0.7017, 0.5, 0.6982, 0.5, 0.6982, 0.5833, 0.6963, 0.5833, 0.4973, 0.4556, 0.5027, 0.4556, 0.5473, 0.5, 0.4527, 0.5, 0.4382, 0.75, 0.5618, 0.75, 0.58, 0.75, 0.42, 0.75, 0.4194, 0.4019, 0.5806, 0.4019, 0.5806, 0.4084, 0.4194, 0.4084, 0.4194, 0.4019, 0.4194, 0.4084, 0.375, 0.4268, 0.375, 0.4167, 0.375, 0.4167, 0.375, 0.4268, 0.375, 0.4268, 0.375, 0.4167, 0.2917, 0.75, 0.3018, 0.75, 0.3018, 0.75, 0.2917, 0.75, 0.5806, 0.4019, 0.5806, 0.4084, 0.5806, 0.4084, 0.5806, 0.4019, 0.2917, 0.6667, 0.3018, 0.6667, 0.3018, 0.75, 0.2917, 0.75, 0.2917, 0.75, 0.3018, 0.75, 0.3018, 0.75, 0.2917, 0.75, 0.7917, 0.5833, 0.8035, 0.5833, 0.8035, 0.5858, 0.7917, 0.5858, 0.4457, 0.1642, 0.5543, 0.1642, 0.5537, 0.1667, 0.4463, 0.1667, 0.4415, 0.08567, 0.5585, 0.08567, 0.5565, 0.125, 0.4435, 0.125, 0.7917, 0.625, 0.8035, 0.625, 0.8035, 0.6643, 0.7917, 0.6643, 0.4435, 0.125, 0.5565, 0.125, 0.5543, 0.1642, 0.4457, 0.1642, 0.7917, 0.5858, 0.8035, 0.5858, 0.8035, 0.625, 0.7917, 0.625, 0.7917, 0.6643, 0.8035, 0.6643, 0.8035, 0.6667, 0.7917, 0.6667, 0.7917, 0.5, 0.8035, 0.5, 0.8035, 0.5833, 0.7917, 0.5833, 0.4416, 0.08333, 0.5584, 0.08333, 0.5585, 0.08567, 0.4415, 0.08567, 0.0, 0.0, 0.0, 0.0, 0.0, 0.0, 0.0, 0.0, 0.58, 0.0, 0.42, 0.0, 0.4199, 0.0, 0.5801, 0.0, 0.1882, 0.75, 0.1965, 0.75, 0.1965, 0.75, 0.17, 0.75, 0.5027, 0.2944, 0.4973, 0.2944, 0.4527, 0.25, 0.5473, 0.25, 0.8035, 0.75, 0.83, 0.75, 0.8301, 0.75, 0.8035, 0.75, 0.4463, 0.1667, 0.5537, 0.1667, 0.5482, 0.25, 0.4518, 0.25, 0.4194, 0.3405, 0.4194, 0.3723, 0.4194, 0.3405, 0.4194, 0.3405, 0.1963, 0.5833, 0.1965, 0.5833, 0.1965, 0.5858, 0.1957, 0.5858, 0.4194, 0.3481, 0.4194, 0.3405, 0.4194, 0.3405, 0.4194, 0.3481, 0.5806, 0.3481, 0.5806, 0.3405, 0.625, 0.3215, 0.625, 0.3333, 0.625, 0.3333, 0.625, 0.3215, 0.625, 0.3215, 0.625, 0.3333, 0.7917, 0.75, 0.8035, 0.75, 0.8035, 0.75, 0.7917, 0.75, 0.6032, 0.7718, 0.6103, 0.7824, 0.6103, 0.7824, 0.6032, 0.7718, 0.7917, 0.75, 0.8035, 0.75, 0.8035, 0.75, 0.7917, 0.75, 0.7917, 0.6667, 0.8035, 0.6667, 0.8035, 0.75, 0.7917, 0.75, 0.1916, 0.6667, 0.1882, 0.75, 0.164, 0.7494, 0.1661, 0.6661, 0.1661, 0.6661, 0.164, 0.7494, 0.125, 0.7453, 0.125, 0.6667, 0.375, 0.08333, 0.375, 0.004681, 0.414, 0.0006148, 0.4161, 0.08394, 0.4161, 0.08394, 0.414, 0.0006148, 0.4382, 0.0, 0.4416, 0.08333, 0.6916, 0.6667, 0.6882, 0.75, 0.6631, 0.7497, 0.6661, 0.6661, 0.6661, 0.6661, 0.6631, 0.7497, 0.625, 0.7477, 0.625, 0.6655, 0.625, 0.6655, 0.625, 0.7477, 0.5867, 0.7497, 0.5839, 0.6661, 0.5839, 0.6661, 0.5867, 0.7497, 0.5618, 0.75, 0.5584, 0.6667, 0.8037, 0.5833, 0.7984, 0.5, 0.8276, 0.4981, 0.831, 0.5827, 0.831, 0.5827, 0.8276, 0.4981, 0.875, 0.5, 0.875, 0.5786, 0.625, 0.1714, 0.625, 0.25, 0.5776, 0.2519, 0.581, 0.1673, 0.581, 0.1673, 0.5776, 0.2519, 0.5482, 0.25, 0.5537, 0.1667, 0.3037, 0.5833, 0.2983, 0.5, 0.3276, 0.4981, 0.331, 0.5827, 0.331, 0.5827, 0.3276, 0.4981, 0.375, 0.5, 0.375, 0.581, 0.375, 0.581, 0.375, 0.5, 0.4224, 0.4981, 0.419, 0.5827, 0.419, 0.5827, 0.4224, 0.4981, 0.4518, 0.5, 0.4463, 0.5833, 0.4382, 0.75, 0.42, 0.75, 0.4018, 0.75, 0.4133, 0.7497, 0.4133, 0.7497, 0.4018, 0.75, 0.375, 0.75, 0.375, 0.7477, 0.375, 0.7477, 0.375, 0.75, 0.3482, 0.75, 0.3369, 0.7497, 0.3369, 0.7497, 0.3482, 0.75, 0.33, 0.75, 0.3118, 0.75, 0.42, 0.0, 0.4382, 0.0, 0.4127, 0.0, 0.4009, 0.0, 0.4009, 0.0, 0.4127, 0.0, 0.375, 0.0, 0.375, 0.0, 0.125, 0.75, 0.125, 0.75, 0.1622, 0.75, 0.1508, 0.75, 0.1508, 0.75, 0.1622, 0.75, 0.1882, 0.75, 0.17, 0.75, 0.5618, 0.0, 0.58, 0.0, 0.5991, 0.0, 0.5873, 0.0, 0.5873, 0.0, 0.5991, 0.0, 0.625, 0.0, 0.625, 0.0, 0.875, 0.75, 0.875, 0.75, 0.8492, 0.75, 0.8378, 0.75, 0.8378, 0.75, 0.8492, 0.75, 0.83, 0.75, 0.8118, 0.75, 0.58, 0.75, 0.5618, 0.75, 0.5867, 0.7497, 0.5982, 0.75, 0.5982, 0.75, 0.5867, 0.7497, 0.625, 0.7477, 0.625, 0.75, 0.625, 0.75, 0.625, 0.7477, 0.6631, 0.7497, 0.6518, 0.75, 0.6518, 0.75, 0.6631, 0.7497, 0.6882, 0.75, 0.67, 0.75, 0.42, 0.75, 0.4199, 0.75, 0.4027, 0.75, 0.4018, 0.75, 0.4018, 0.75, 0.4027, 0.75, 0.375, 0.75, 0.375, 0.75, 0.375, 0.75, 0.375, 0.75, 0.3473, 0.75, 0.3482, 0.75, 0.3482, 0.75, 0.3473, 0.75, 0.3301, 0.75, 0.33, 0.75, 0.4199, 0.0, 0.42, 0.0, 0.4028, 0.0, 0.4027, 0.0, 0.4027, 0.0, 0.4028, 0.0, 0.375, 0.0, 0.375, 0.0, 0.125, 0.75, 0.125, 0.75, 0.1528, 0.75, 0.1527, 0.75, 0.1527, 0.75, 0.1528, 0.75, 0.17, 0.75, 0.1699, 0.75, 0.67, 0.75, 0.6699, 0.75, 0.6527, 0.75, 0.6518, 0.75, 0.6518, 0.75, 0.6527, 0.75, 0.625, 0.75, 0.625, 0.75, 0.625, 0.75, 0.625, 0.75, 0.5973, 0.75, 0.5982, 0.75, 0.5982, 0.75, 0.5973, 0.75, 0.5801, 0.75, 0.58, 0.75, 0.58, 0.0, 0.5801, 0.0, 0.5973, 0.0, 0.5972, 0.0, 0.5972, 0.0, 0.5973, 0.0, 0.625, 0.0, 0.625, 0.0, 0.875, 0.75, 0.875, 0.75, 0.8473, 0.75, 0.8472, 0.75, 0.8472, 0.75, 0.8473, 0.75, 0.8301, 0.75, 0.83, 0.75, 0.0, 0.0, 0.0, 0.0, 0.0, 0.0, 0.0, 0.0, 0.0, 0.0, 0.0, 0.0, 0.0, 0.0, 0.0, 0.0, 0.375, 0.25, 0.375, 0.25, 9.537e-07, -4.768e-07, 0.0, 9.537e-07, 0.0, 9.537e-07, 9.537e-07, -4.768e-07, 0.0, 0.0, 0.0, 0.0, 0.0, 0.0, 0.0, 0.0, 0.0, 0.0, 0.0, 0.0, 0.0, 0.0, 0.0, 0.0, 0.0, 0.0, 0.0, 0.0, 0.375, 0.5, 0.375, 0.5, 0.0, -1.907e-06, 0.0, 0.0, 0.0, 0.0, 0.0, -1.907e-06, 0.0, 0.0, 0.0, 0.0, 0.0, 0.0, 0.0, 0.0, 9.537e-07, -1.907e-06, 1.907e-06, -1.907e-06, 1.907e-06, -1.907e-06, 9.537e-07, -1.907e-06, 0.625, 0.5, 0.625, 0.5, 0.0, 0.0, 0.0, 0.0, 0.0, 0.0, 0.0, 0.0, 0.0, 0.0, 0.0, 0.0, 0.0, 0.0, 0.0, 0.0, 0.0, 0.0, 0.0, 0.0, 1.907e-06, 9.537e-07, 0.0, 9.537e-07, 0.0, 9.537e-07, 1.907e-06, 9.537e-07, 0.625, 0.25, 0.625, 0.25, 0.0, 0.0, 0.0, 0.0, 0.0, 0.0, 0.0, 0.0, 0.0, 0.0, 0.0, 0.0, 0.0, 0.0, 0.0, 0.0, 0.4527, 0.25, 0.4973, 0.2944, 0.4675, 0.2974, 0.423, 0.2559, 0.423, 0.2559, 0.4675, 0.2974, 0.4194, 0.2944, 0.3978, 0.2728, 0.3978, 0.2728, 0.4194, 0.2944, 0.4224, 0.3425, 0.3809, 0.298, 0.3809, 0.298, 0.4224, 0.3425, 0.4194, 0.3723, 0.375, 0.3277, 0.4973, 0.4556, 0.4527, 0.5, 0.423, 0.4941, 0.4675, 0.4526, 0.4675, 0.4526, 0.423, 0.4941, 0.3978, 0.4772, 0.4194, 0.4556, 0.4194, 0.4556, 0.3978, 0.4772, 0.3809, 0.452, 0.4224, 0.4075, 0.4224, 0.4075, 0.3809, 0.452, 0.375, 0.4223, 0.4194, 0.3777, 0.5806, 0.3777, 0.625, 0.4223, 0.6191, 0.452, 0.5776, 0.4075, 0.5776, 0.4075, 0.6191, 0.452, 0.6022, 0.4772, 0.5806, 0.4556, 0.5806, 0.4556, 0.6022, 0.4772, 0.577, 0.4941, 0.5325, 0.4526, 0.5325, 0.4526, 0.577, 0.4941, 0.5473, 0.5, 0.5027, 0.4556, 0.625, 0.3277, 0.5806, 0.3723, 0.5776, 0.3425, 0.6191, 0.298, 0.6191, 0.298, 0.5776, 0.3425, 0.5806, 0.2944, 0.6022, 0.2728, 0.6022, 0.2728, 0.5806, 0.2944, 0.5325, 0.2974, 0.577, 0.2559, 0.577, 0.2559, 0.5325, 0.2974, 0.5027, 0.2944, 0.5473, 0.25, 0.5027, 0.4556, 0.503, 0.4556, 0.5327, 0.4544, 0.5325, 0.4526, 0.5325, 0.4526, 0.5327, 0.4544, 0.573, 0.451, 0.5806, 0.4556, 0.5806, 0.4556, 0.573, 0.451, 0.5786, 0.4264, 0.5776, 0.4075, 0.5776, 0.4075, 0.5786, 0.4264, 0.5806, 0.4084, 0.5806, 0.3777, 0.503, 0.2944, 0.5027, 0.2944, 0.5325, 0.2974, 0.5327, 0.2956, 0.5327, 0.2956, 0.5325, 0.2974, 0.5806, 0.2944, 0.573, 0.2989, 0.573, 0.2989, 0.5806, 0.2944, 0.5776, 0.3425, 0.5786, 0.3229, 0.5786, 0.3229, 0.5776, 0.3425, 0.5806, 0.3723, 0.5806, 0.3405, 0.4194, 0.3777, 0.4194, 0.4084, 0.4214, 0.4264, 0.4224, 0.4075, 0.4224, 0.4075, 0.4214, 0.4264, 0.427, 0.451, 0.4194, 0.4556, 0.4194, 0.4556, 0.427, 0.451, 0.4673, 0.4544, 0.4675, 0.4526, 0.4675, 0.4526, 0.4673, 0.4544, 0.497, 0.4556, 0.4973, 0.4556, 0.4194, 0.3405, 0.4194, 0.3723, 0.4224, 0.3425, 0.4214, 0.3229, 0.4214, 0.3229, 0.4224, 0.3425, 0.4194, 0.2944, 0.427, 0.2989, 0.427, 0.2989, 0.4194, 0.2944, 0.4675, 0.2974, 0.4673, 0.2956, 0.4673, 0.2956, 0.4675, 0.2974, 0.4973, 0.2944, 0.497, 0.2944, 0.2016, 0.5, 0.1963, 0.5833, 0.169, 0.5827, 0.1724, 0.4981, 0.1724, 0.4981, 0.169, 0.5827, 0.125, 0.5786, 0.125, 0.5, 0.375, 0.25, 0.375, 0.1714, 0.419, 0.1673, 0.4224, 0.2519, 0.4224, 0.2519, 0.419, 0.1673, 0.4463, 0.1667, 0.4518, 0.25, 0.1915, 0.6643, 0.1916, 0.6667, 0.1661, 0.6661, 0.166, 0.6637, 0.166, 0.6637, 0.1661, 0.6661, 0.125, 0.6643, 0.125, 0.6643, 0.375, 0.08567, 0.375, 0.08567, 0.4161, 0.08394, 0.416, 0.08628, 0.416, 0.08628, 0.4161, 0.08394, 0.4416, 0.08333, 0.4415, 0.08567, 0.7017, 0.5, 0.6963, 0.5833, 0.669, 0.5827, 0.6724, 0.4981, 0.6724, 0.4981, 0.669, 0.5827, 0.625, 0.581, 0.625, 0.5, 0.625, 0.5, 0.625, 0.581, 0.581, 0.5827, 0.5776, 0.4981, 0.5776, 0.4981, 0.581, 0.5827, 0.5537, 0.5833, 0.5482, 0.5, 0.6915, 0.6643, 0.6916, 0.6667, 0.6661, 0.6661, 0.666, 0.6637, 0.666, 0.6637, 0.6661, 0.6661, 0.625, 0.6655, 0.625, 0.662, 0.625, 0.662, 0.625, 0.6655, 0.5839, 0.6661, 0.584, 0.6637, 0.584, 0.6637, 0.5839, 0.6661, 0.5584, 0.6667, 0.5585, 0.6643, 0.8118, 0.75, 0.8084, 0.6667, 0.8339, 0.6661, 0.836, 0.7494, 0.836, 0.7494, 0.8339, 0.6661, 0.875, 0.6667, 0.875, 0.7453, 0.625, 0.004681, 0.625, 0.08333, 0.5839, 0.08394, 0.586, 0.0006148, 0.586, 0.0006148, 0.5839, 0.08394, 0.5584, 0.08333, 0.5618, 0.0, 0.8043, 0.5858, 0.8037, 0.5833, 0.831, 0.5827, 0.8314, 0.5852, 0.8314, 0.5852, 0.831, 0.5827, 0.875, 0.5833, 0.875, 0.5833, 0.625, 0.1667, 0.625, 0.1667, 0.581, 0.1673, 0.5814, 0.1648, 0.5814, 0.1648, 0.581, 0.1673, 0.5537, 0.1667, 0.5543, 0.1642, 0.3118, 0.75, 0.3084, 0.6667, 0.3339, 0.6661, 0.3369, 0.7497, 0.3369, 0.7497, 0.3339, 0.6661, 0.375, 0.6655, 0.375, 0.7477, 0.375, 0.7477, 0.375, 0.6655, 0.4161, 0.6661, 0.4133, 0.7497, 0.4133, 0.7497, 0.4161, 0.6661, 0.4416, 0.6667, 0.4382, 0.75, 0.3043, 0.5858, 0.3037, 0.5833, 0.331, 0.5827, 0.3314, 0.5852, 0.3314, 0.5852, 0.331, 0.5827, 0.375, 0.581, 0.375, 0.5846, 0.375, 0.5846, 0.375, 0.581, 0.419, 0.5827, 0.4186, 0.5852, 0.4186, 0.5852, 0.419, 0.5827, 0.4463, 0.5833, 0.4457, 0.5858, 0.1957, 0.5858, 0.1935, 0.625, 0.1672, 0.6244, 0.1686, 0.5852, 0.1686, 0.5852, 0.1672, 0.6244, 0.125, 0.6204, 0.125, 0.5858, 0.375, 0.1642, 0.375, 0.1296, 0.4172, 0.1256, 0.4186, 0.1648, 0.4186, 0.1648, 0.4172, 0.1256, 0.4435, 0.125, 0.4457, 0.1642, 0.6957, 0.5858, 0.6935, 0.625, 0.6672, 0.6244, 0.6686, 0.5852, 0.6686, 0.5852, 0.6672, 0.6244, 0.625, 0.6227, 0.625, 0.5846, 0.625, 0.5846, 0.625, 0.6227, 0.5828, 0.6244, 0.5814, 0.5852, 0.5814, 0.5852, 0.5828, 0.6244, 0.5565, 0.625, 0.5543, 0.5858, 0.8085, 0.6643, 0.8065, 0.625, 0.8328, 0.6244, 0.834, 0.6637, 0.834, 0.6637, 0.8328, 0.6244, 0.875, 0.625, 0.875, 0.6597, 0.625, 0.09031, 0.625, 0.125, 0.5828, 0.1256, 0.584, 0.08628, 0.584, 0.08628, 0.5828, 0.1256, 0.5565, 0.125, 0.5585, 0.08567, 0.3085, 0.6643, 0.3065, 0.625, 0.3328, 0.6244, 0.334, 0.6637, 0.334, 0.6637, 0.3328, 0.6244, 0.375, 0.6227, 0.375, 0.662, 0.375, 0.662, 0.375, 0.6227, 0.4172, 0.6244, 0.416, 0.6637, 0.416, 0.6637, 0.4172, 0.6244, 0.4435, 0.625, 0.4415, 0.6643, 0.1935, 0.625, 0.1915, 0.6643, 0.166, 0.6637, 0.1672, 0.6244, 0.1672, 0.6244, 0.166, 0.6637, 0.125, 0.6597, 0.125, 0.625, 0.375, 0.125, 0.375, 0.09031, 0.416, 0.08628, 0.4172, 0.1256, 0.4172, 0.1256, 0.416, 0.08628, 0.4415, 0.08567, 0.4435, 0.125, 0.6935, 0.625, 0.6915, 0.6643, 0.666, 0.6637, 0.6672, 0.6244, 0.6672, 0.6244, 0.666, 0.6637, 0.625, 0.662, 0.625, 0.6227, 0.625, 0.6227, 0.625, 0.662, 0.584, 0.6637, 0.5828, 0.6244, 0.5828, 0.6244, 0.584, 0.6637, 0.5585, 0.6643, 0.5565, 0.625, 0.8084, 0.6667, 0.8085, 0.6643, 0.834, 0.6637, 0.8339, 0.6661, 0.8339, 0.6661, 0.834, 0.6637, 0.875, 0.6643, 0.875, 0.6643, 0.625, 0.08567, 0.625, 0.08567, 0.584, 0.08628, 0.5839, 0.08394, 0.5839, 0.08394, 0.584, 0.08628, 0.5585, 0.08567, 0.5584, 0.08333, 0.3084, 0.6667, 0.3085, 0.6643, 0.334, 0.6637, 0.3339, 0.6661, 0.3339, 0.6661, 0.334, 0.6637, 0.375, 0.662, 0.375, 0.6655, 0.375, 0.6655, 0.375, 0.662, 0.416, 0.6637, 0.4161, 0.6661, 0.4161, 0.6661, 0.416, 0.6637, 0.4415, 0.6643, 0.4416, 0.6667, 0.8065, 0.625, 0.8043, 0.5858, 0.8314, 0.5852, 0.8328, 0.6244, 0.8328, 0.6244, 0.8314, 0.5852, 0.875, 0.5858, 0.875, 0.6204, 0.625, 0.1296, 0.625, 0.1642, 0.5814, 0.1648, 0.5828, 0.1256, 0.5828, 0.1256, 0.5814, 0.1648, 0.5543, 0.1642, 0.5565, 0.125, 0.3065, 0.625, 0.3043, 0.5858, 0.3314, 0.5852, 0.3328, 0.6244, 0.3328, 0.6244, 0.3314, 0.5852, 0.375, 0.5846, 0.375, 0.6227, 0.375, 0.6227, 0.375, 0.5846, 0.4186, 0.5852, 0.4172, 0.6244, 0.4172, 0.6244, 0.4186, 0.5852, 0.4457, 0.5858, 0.4435, 0.625, 0.1963, 0.5833, 0.1957, 0.5858, 0.1686, 0.5852, 0.169, 0.5827, 0.169, 0.5827, 0.1686, 0.5852, 0.125, 0.5833, 0.125, 0.5833, 0.375, 0.1667, 0.375, 0.1667, 0.4186, 0.1648, 0.419, 0.1673, 0.419, 0.1673, 0.4186, 0.1648, 0.4457, 0.1642, 0.4463, 0.1667, 0.6963, 0.5833, 0.6957, 0.5858, 0.6686, 0.5852, 0.669, 0.5827, 0.669, 0.5827, 0.6686, 0.5852, 0.625, 0.5846, 0.625, 0.581, 0.625, 0.581, 0.625, 0.5846, 0.5814, 0.5852, 0.581, 0.5827, 0.581, 0.5827, 0.5814, 0.5852, 0.5543, 0.5858, 0.5537, 0.5833, 0.5027, 0.4556, 0.4973, 0.4556, 0.497, 0.4556, 0.503, 0.4556, 0.613, 0.8333, 0.613, 0.8232, 0.625, 0.8232, 0.625, 0.8333, 0.613, 0.9167, 0.613, 0.8333, 0.625, 0.8333, 0.625, 0.9167, 0.387, 0.9167, 0.387, 0.9285, 0.375, 0.9285, 0.375, 0.9167, 0.387, 0.8333, 0.387, 0.9167, 0.375, 0.9167, 0.375, 0.8333, 0.387, 0.8232, 0.387, 0.8333, 0.375, 0.8333, 0.375, 0.8232, 0.613, 0.9285, 0.613, 0.9167, 0.625, 0.9167, 0.625, 0.9285, 0.421, 0.762, 0.4074, 0.7647, 0.4027, 0.7534, 0.4199, 0.75, 0.4074, 0.7647, 0.3968, 0.7718, 0.3881, 0.7631, 0.4027, 0.7534, 0.3968, 0.7718, 0.3897, 0.7824, 0.3784, 0.7777, 0.3881, 0.7631, 0.3897, 0.7824, 0.387, 0.796, 0.375, 0.7949, 0.3784, 0.7777, 0.4074, 0.9853, 0.421, 0.988, 0.4199, 1.0, 0.4027, 0.9966, 0.3968, 0.9782, 0.4074, 0.9853, 0.4027, 0.9966, 0.3881, 0.9869, 0.3897, 0.9676, 0.3968, 0.9782, 0.3881, 0.9869, 0.3784, 0.9723, 0.387, 0.954, 0.3897, 0.9676, 0.3784, 0.9723, 0.375, 0.9551, 0.613, 0.796, 0.6103, 0.7824, 0.6216, 0.7777, 0.625, 0.7949, 0.6103, 0.7824, 0.6032, 0.7718, 0.6119, 0.7631, 0.6216, 0.7777, 0.6032, 0.7718, 0.5926, 0.7647, 0.5973, 0.7534, 0.6119, 0.7631, 0.5926, 0.7647, 0.579, 0.762, 0.5801, 0.75, 0.5973, 0.7534, 0.579, 0.988, 0.5926, 0.9853, 0.5973, 0.9966, 0.5801, 1.0, 0.5926, 0.9853, 0.6032, 0.9782, 0.6119, 0.9869, 0.5973, 0.9966, 0.6032, 0.9782, 0.6103, 0.9676, 0.6216, 0.9723, 0.6119, 0.9869, 0.6103, 0.9676, 0.613, 0.954, 0.625, 0.9551, 0.6216, 0.9723, 0.421, 0.988, 0.579, 0.988, 0.5801, 1.0, 0.4199, 1.0, 0.387, 0.9285, 0.387, 0.954, 0.375, 0.9551, 0.375, 0.9285, 0.613, 0.954, 0.613, 0.9285, 0.625, 0.9285, 0.625, 0.9551, 0.579, 0.762, 0.421, 0.762, 0.4199, 0.75, 0.5801, 0.75, 0.613, 0.8232, 0.613, 0.796, 0.625, 0.7949, 0.625, 0.8232, 0.387, 0.796, 0.387, 0.8232, 0.375, 0.8232, 0.375, 0.7949, 0.387, 0.9285, 0.613, 0.9285, 0.613, 0.954, 0.6103, 0.9676, 0.6032, 0.9782, 0.5926, 0.9853, 0.579, 0.988, 0.421, 0.988, 0.4074, 0.9853, 0.3968, 0.9782, 0.3897, 0.9676, 0.387, 0.954, 0.387, 0.796, 0.3897, 0.7824, 0.3968, 0.7718, 0.4074, 0.7647, 0.421, 0.762, 0.579, 0.762, 0.5926, 0.7647, 0.6032, 0.7718, 0.6103, 0.7824, 0.613, 0.796, 0.613, 0.8232, 0.387, 0.8232, 0.387, 0.8232, 0.613, 0.8232, 0.613, 0.8333, 0.387, 0.8333, 0.387, 0.8333, 0.613, 0.8333, 0.613, 0.9167, 0.387, 0.9167, 0.387, 0.9167, 0.613, 0.9167, 0.613, 0.9285, 0.387, 0.9285, 0.387, 0.8333, 0.387, 0.8232, 0.387, 0.8232, 0.387, 0.8333, 0.5926, 0.9853, 0.579, 0.988, 0.579, 0.988, 0.5926, 0.9853, 0.613, 0.9167, 0.613, 0.9285, 0.613, 0.9285, 0.613, 0.9167, 0.6032, 0.9782, 0.5926, 0.9853, 0.5926, 0.9853, 0.6032, 0.9782, 0.4074, 0.7647, 0.421, 0.762, 0.421, 0.762, 0.4074, 0.7647, 0.6103, 0.9676, 0.6032, 0.9782, 0.6032, 0.9782, 0.6103, 0.9676, 0.3968, 0.7718, 0.4074, 0.7647, 0.4074, 0.7647, 0.3968, 0.7718, 0.613, 0.954, 0.6103, 0.9676, 0.6103, 0.9676, 0.613, 0.954, 0.3897, 0.7824, 0.3968, 0.7718, 0.3968, 0.7718, 0.3897, 0.7824, 0.579, 0.988, 0.421, 0.988, 0.421, 0.988, 0.579, 0.988, 0.387, 0.796, 0.3897, 0.7824, 0.3897, 0.7824, 0.387, 0.796, 0.387, 0.954, 0.387, 0.9285, 0.387, 0.9285, 0.387, 0.954, 0.421, 0.988, 0.4074, 0.9853, 0.4074, 0.9853, 0.421, 0.988, 0.613, 0.9285, 0.613, 0.954, 0.613, 0.954, 0.613, 0.9285, 0.4074, 0.9853, 0.3968, 0.9782, 0.3968, 0.9782, 0.4074, 0.9853, 0.421, 0.762, 0.579, 0.762, 0.579, 0.762, 0.421, 0.762, 0.3968, 0.9782, 0.3897, 0.9676, 0.3897, 0.9676, 0.3968, 0.9782, 0.613, 0.796, 0.613, 0.8232, 0.613, 0.8232, 0.613, 0.796, 0.3897, 0.9676, 0.387, 0.954, 0.387, 0.954, 0.3897, 0.9676, 0.613, 0.8232, 0.613, 0.8333, 0.613, 0.8333, 0.613, 0.8232, 0.387, 0.8232, 0.387, 0.796, 0.387, 0.796, 0.387, 0.8232, 0.6103, 0.7824, 0.613, 0.796, 0.613, 0.796, 0.6103, 0.7824, 0.613, 0.8333, 0.613, 0.9167, 0.613, 0.9167, 0.613, 0.8333])
me_cube.materials.append(mat_black)
me_cube.materials.append(mat_light)
me_cube.materials.append(mat_red)
me_cube.use_mirror_vertex_groups = False
me_cube.update()

# ---- objects
ob_cube = bpy.data.objects.new('Cube', me_cube)
ob_light = bpy.data.objects.new('Light', light_light)
ob_camera = bpy.data.objects.new('Camera', cam_camera)

# ---- transforms, parenting, visibility, modifiers, constraints
ob_cube.location = (0.0, 0.0, 2.418)
ob_cube.scale = (1.0, 4.454, 1.0)
ob_cube.lock_rotations_4d = False
ob_cube.empty_display_type = 'ARROWS'
ob_cube.lineart.crease_threshold = 0.0
ob_light.location = (4.076, 1.005, 5.904)
ob_light.rotation_euler = (0.6503, 0.05522, 1.866)
ob_light.lock_rotations_4d = False
ob_light.empty_display_type = 'ARROWS'
ob_light.color = (0.0, 0.0, 0.0, 0.0)
ob_light.lineart.crease_threshold = 0.0
ob_camera.location = (7.359, -6.926, 4.958)
ob_camera.rotation_euler = (1.109, 0.0, 0.8149)
ob_camera.lock_rotations_4d = False
ob_camera.empty_display_type = 'ARROWS'
ob_camera.color = (0.0, 0.0, 0.0, 0.0)
ob_camera.display_type = 'WIRE'
ob_camera.lineart.crease_threshold = 0.0

# ---- collection membership
col_collection.objects.link(ob_cube)
col_collection.objects.link(ob_light)
col_collection.objects.link(ob_camera)

# ---- scene / render settings (as saved in the file)
scene.camera = ob_camera
scene.frame_start = 1; scene.frame_end = 250; scene.frame_set(1)
scene.render.engine = 'BLENDER_EEVEE_NEXT'
bpy.context.view_layer.update()
